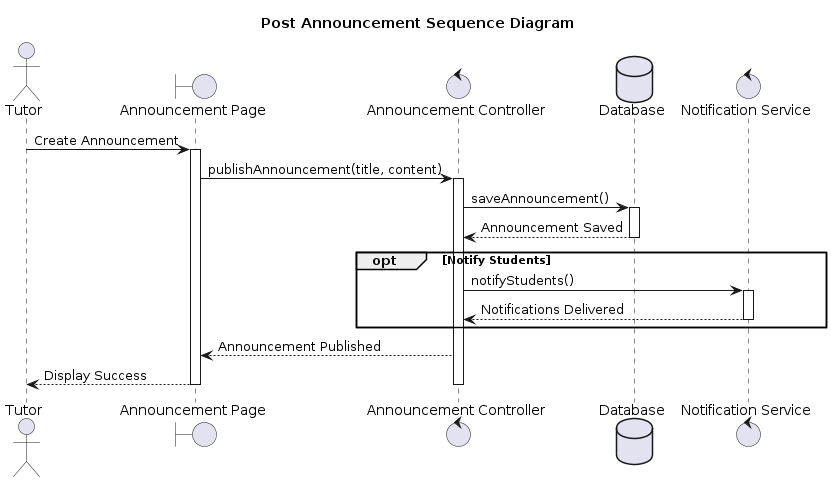

The diagram above was rendered by PlantUML. Its source (embedded in the PNG):
@startuml
title Post Announcement Sequence Diagram

actor Tutor

boundary "Announcement Page" as UI
control "Announcement Controller" as AnnouncementController
database "Database" as DB
control "Notification Service" as Notify

Tutor -> UI : Create Announcement
activate UI

UI -> AnnouncementController : publishAnnouncement(title, content)
activate AnnouncementController

AnnouncementController -> DB : saveAnnouncement()
activate DB

DB --> AnnouncementController : Announcement Saved
deactivate DB

opt Notify Students
    AnnouncementController -> Notify : notifyStudents()
    activate Notify
    Notify --> AnnouncementController : Notifications Delivered
    deactivate Notify
end

AnnouncementController --> UI : Announcement Published

UI --> Tutor : Display Success

deactivate AnnouncementController
deactivate UI
@enduml